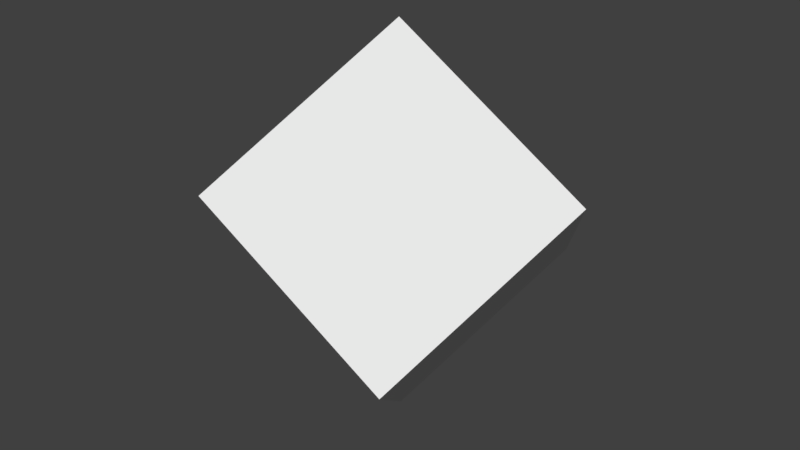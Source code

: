# Source: crystal.blend  (saved by Blender 2.78.0; exported with 4.5.12 LTS)
import bpy
from mathutils import Matrix  # noqa: F401  (used for matrix-valued properties, if any)

bpy.ops.wm.read_factory_settings(use_empty=True)
scene = bpy.context.scene
scene.name = 'Scene'

# ---- collections
col_collection_1 = bpy.data.collections.new('Collection 1'); scene.collection.children.link(col_collection_1)

# ---- world
world_world = bpy.data.worlds.new('World'); scene.world = world_world
world_world.color = (0.05088, 0.05088, 0.05088)
world_world.use_sun_shadow = False
world_world.sun_shadow_jitter_overblur = 0.0
world_world.cycles.sampling_method = 'MANUAL'

# ---- meshes
me_cube_001 = bpy.data.meshes.new('Cube.001')
me_cube_001.from_pydata([(-1.0, -1.0, -1.0), (-1.0, -1.0, 1.0), (-1.0, 1.0, -1.0), (-1.0, 1.0, 1.0), (1.0, -1.0, -1.0), (1.0, -1.0, 1.0), (1.0, 1.0, -1.0), (1.0, 1.0, 1.0)], [], [(0, 1, 3, 2), (2, 3, 7, 6), (6, 7, 5, 4), (4, 5, 1, 0), (2, 6, 4, 0), (7, 3, 1, 5)])
me_cube_001.use_remesh_preserve_volume = False
me_cube_001.use_remesh_preserve_attributes = False
me_cube_001.use_mirror_vertex_groups = False
me_cube_001.update()
me_cube_002 = bpy.data.meshes.new('Cube.002')
me_cube_002.from_pydata([(-1.0, -1.0, -1.0), (-1.0, -1.0, 1.0), (-1.0, 1.0, -1.0), (-1.0, 1.0, 1.0), (1.0, -1.0, -1.0), (1.0, -1.0, 1.0), (1.0, 1.0, -1.0), (1.0, 1.0, 1.0)], [], [(0, 1, 3, 2), (2, 3, 7, 6), (6, 7, 5, 4), (4, 5, 1, 0), (2, 6, 4, 0), (7, 3, 1, 5)])
me_cube_002.use_remesh_preserve_volume = False
me_cube_002.use_remesh_preserve_attributes = False
me_cube_002.use_mirror_vertex_groups = False
me_cube_002.update()

# ---- objects
ob_cube = bpy.data.objects.new('Cube', me_cube_001)
ob_cube_001 = bpy.data.objects.new('Cube.001', me_cube_002)

# ---- transforms, parenting, visibility, modifiers, constraints
ob_cube.location = (0.0, 0.0, 0.0)
ob_cube.rotation_euler = (0.7677, 0.6001, 0.07031)
ob_cube.lineart.crease_threshold = 0.0
ob_cube_001.location = (0.0, 0.0, 0.0)
ob_cube_001.rotation_euler = (0.7677, 0.6001, 0.07031)
ob_cube_001.scale = (0.75, 0.75, 0.75)
ob_cube_001.lineart.crease_threshold = 0.0

# ---- collection membership
col_collection_1.objects.link(ob_cube)
col_collection_1.objects.link(ob_cube_001)

# ---- scene / render settings (as saved in the file)
scene.frame_start = 1; scene.frame_end = 250; scene.frame_set(1)
scene.render.engine = 'BLENDER_EEVEE_NEXT'
scene.render.resolution_percentage = 50
scene.render.dither_intensity = 0.0
scene.cycles.use_denoising = False
scene.cycles.samples = 128
scene.cycles.sampling_pattern = 'TABULATED_SOBOL'
scene.cycles.light_sampling_threshold = 0.0
scene.cycles.use_adaptive_sampling = False
scene.cycles.use_light_tree = False
scene.cycles.blur_glossy = 0.0
scene.cycles.sample_clamp_indirect = 0.0
scene.view_settings.view_transform = 'Standard'
bpy.context.view_layer.update()

# ---- added for rendering (the .blend has no active camera and no usable light): camera, sun
cam_auto = bpy.data.cameras.new('AutoCamera')
cam_auto.lens = 50.0
cam_auto.sensor_width = 36.0
cam_auto.clip_end = 1000.0
ob_auto_camera = bpy.data.objects.new('AutoCamera', cam_auto)
scene.collection.objects.link(ob_auto_camera)
ob_auto_camera.location = (5.15814, -6.18976, 4.12651)
ob_auto_camera.rotation_euler = (1.09748, -7.21219e-08, 0.694738)
scene.camera = ob_auto_camera
light_auto_sun = bpy.data.lights.new('AutoSun', 'SUN')
light_auto_sun.energy = 3.0
light_auto_sun.angle = 0.0523599
ob_auto_sun = bpy.data.objects.new('AutoSun', light_auto_sun)
scene.collection.objects.link(ob_auto_sun)
ob_auto_sun.rotation_euler = (0.872665, 0.174533, 0.523599)
bpy.context.view_layer.update()
